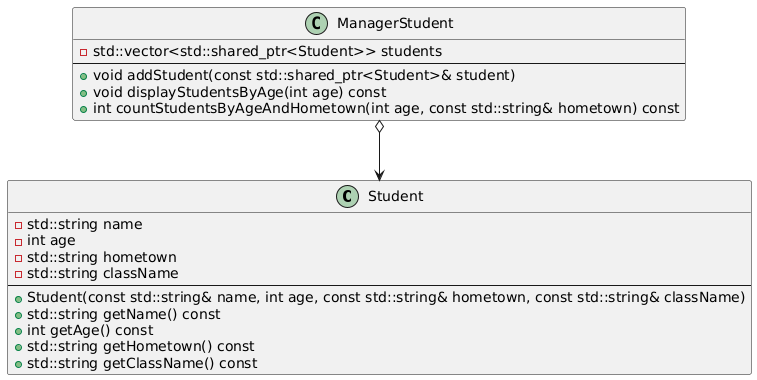

The diagram above was rendered by PlantUML. Its source (embedded in the PNG):
@startuml
class Student {
    - std::string name
    - int age
    - std::string hometown
    - std::string className
    --
    + Student(const std::string& name, int age, const std::string& hometown, const std::string& className)
    + std::string getName() const
    + int getAge() const
    + std::string getHometown() const
    + std::string getClassName() const
}

class ManagerStudent {
    - std::vector<std::shared_ptr<Student>> students
    --
    + void addStudent(const std::shared_ptr<Student>& student)
    + void displayStudentsByAge(int age) const
    + int countStudentsByAgeAndHometown(int age, const std::string& hometown) const
}

ManagerStudent o--> Student
@enduml